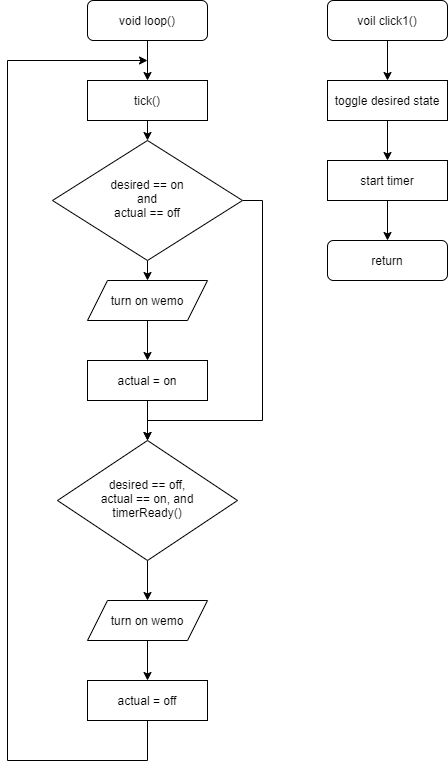

The diagram above was exported from draw.io. Its source (the exported page's mxGraphModel, read from the mxfile embedded in the PNG):
<mxGraphModel dx="1086" dy="846" grid="1" gridSize="10" guides="1" tooltips="1" connect="1" arrows="1" fold="1" page="1" pageScale="1" pageWidth="827" pageHeight="1169" math="0" shadow="0">
  <root>
    <mxCell id="WIyWlLk6GJQsqaUBKTNV-0" />
    <mxCell id="WIyWlLk6GJQsqaUBKTNV-1" parent="WIyWlLk6GJQsqaUBKTNV-0" />
    <mxCell id="3-vpIt-lsYt3ckDMhQO0-13" style="edgeStyle=orthogonalEdgeStyle;rounded=0;orthogonalLoop=1;jettySize=auto;html=1;exitX=0.5;exitY=1;exitDx=0;exitDy=0;entryX=0.5;entryY=0;entryDx=0;entryDy=0;" edge="1" parent="WIyWlLk6GJQsqaUBKTNV-1" source="WIyWlLk6GJQsqaUBKTNV-3" target="3-vpIt-lsYt3ckDMhQO0-12">
      <mxGeometry relative="1" as="geometry" />
    </mxCell>
    <mxCell id="WIyWlLk6GJQsqaUBKTNV-3" value="void loop()" style="rounded=1;whiteSpace=wrap;html=1;fontSize=12;glass=0;strokeWidth=1;shadow=0;" parent="WIyWlLk6GJQsqaUBKTNV-1" vertex="1">
      <mxGeometry x="160" y="80" width="120" height="40" as="geometry" />
    </mxCell>
    <mxCell id="3-vpIt-lsYt3ckDMhQO0-22" style="edgeStyle=orthogonalEdgeStyle;rounded=0;orthogonalLoop=1;jettySize=auto;html=1;exitX=1;exitY=0.5;exitDx=0;exitDy=0;" edge="1" parent="WIyWlLk6GJQsqaUBKTNV-1" source="WIyWlLk6GJQsqaUBKTNV-6" target="3-vpIt-lsYt3ckDMhQO0-10">
      <mxGeometry relative="1" as="geometry">
        <Array as="points">
          <mxPoint x="335" y="280" />
          <mxPoint x="335" y="500" />
          <mxPoint x="220" y="500" />
        </Array>
      </mxGeometry>
    </mxCell>
    <mxCell id="3-vpIt-lsYt3ckDMhQO0-35" style="edgeStyle=orthogonalEdgeStyle;rounded=0;orthogonalLoop=1;jettySize=auto;html=1;exitX=0.5;exitY=1;exitDx=0;exitDy=0;entryX=0.5;entryY=0;entryDx=0;entryDy=0;" edge="1" parent="WIyWlLk6GJQsqaUBKTNV-1" source="WIyWlLk6GJQsqaUBKTNV-6" target="3-vpIt-lsYt3ckDMhQO0-9">
      <mxGeometry relative="1" as="geometry" />
    </mxCell>
    <mxCell id="WIyWlLk6GJQsqaUBKTNV-6" value="desired == on&lt;br&gt;and&lt;br&gt;actual == off" style="rhombus;whiteSpace=wrap;html=1;shadow=0;fontFamily=Helvetica;fontSize=12;align=center;strokeWidth=1;spacing=6;spacingTop=-4;" parent="WIyWlLk6GJQsqaUBKTNV-1" vertex="1">
      <mxGeometry x="125" y="220" width="190" height="120" as="geometry" />
    </mxCell>
    <mxCell id="3-vpIt-lsYt3ckDMhQO0-3" style="edgeStyle=orthogonalEdgeStyle;rounded=0;orthogonalLoop=1;jettySize=auto;html=1;exitX=0.5;exitY=1;exitDx=0;exitDy=0;entryX=0.5;entryY=0;entryDx=0;entryDy=0;" edge="1" parent="WIyWlLk6GJQsqaUBKTNV-1" source="3-vpIt-lsYt3ckDMhQO0-0" target="3-vpIt-lsYt3ckDMhQO0-1">
      <mxGeometry relative="1" as="geometry" />
    </mxCell>
    <mxCell id="3-vpIt-lsYt3ckDMhQO0-0" value="voil click1()" style="rounded=1;whiteSpace=wrap;html=1;" vertex="1" parent="WIyWlLk6GJQsqaUBKTNV-1">
      <mxGeometry x="400" y="80" width="120" height="40" as="geometry" />
    </mxCell>
    <mxCell id="3-vpIt-lsYt3ckDMhQO0-40" style="edgeStyle=orthogonalEdgeStyle;rounded=0;orthogonalLoop=1;jettySize=auto;html=1;entryX=0.5;entryY=0;entryDx=0;entryDy=0;" edge="1" parent="WIyWlLk6GJQsqaUBKTNV-1" source="3-vpIt-lsYt3ckDMhQO0-1" target="3-vpIt-lsYt3ckDMhQO0-39">
      <mxGeometry relative="1" as="geometry" />
    </mxCell>
    <mxCell id="3-vpIt-lsYt3ckDMhQO0-1" value="toggle desired state" style="rounded=0;whiteSpace=wrap;html=1;" vertex="1" parent="WIyWlLk6GJQsqaUBKTNV-1">
      <mxGeometry x="400" y="160" width="120" height="40" as="geometry" />
    </mxCell>
    <mxCell id="3-vpIt-lsYt3ckDMhQO0-2" value="return" style="rounded=1;whiteSpace=wrap;html=1;" vertex="1" parent="WIyWlLk6GJQsqaUBKTNV-1">
      <mxGeometry x="400" y="320" width="120" height="40" as="geometry" />
    </mxCell>
    <mxCell id="3-vpIt-lsYt3ckDMhQO0-36" style="edgeStyle=orthogonalEdgeStyle;rounded=0;orthogonalLoop=1;jettySize=auto;html=1;exitX=0.5;exitY=1;exitDx=0;exitDy=0;entryX=0.5;entryY=0;entryDx=0;entryDy=0;" edge="1" parent="WIyWlLk6GJQsqaUBKTNV-1" source="3-vpIt-lsYt3ckDMhQO0-9" target="3-vpIt-lsYt3ckDMhQO0-31">
      <mxGeometry relative="1" as="geometry" />
    </mxCell>
    <mxCell id="3-vpIt-lsYt3ckDMhQO0-9" value="turn on wemo" style="shape=parallelogram;perimeter=parallelogramPerimeter;whiteSpace=wrap;html=1;fixedSize=1;" vertex="1" parent="WIyWlLk6GJQsqaUBKTNV-1">
      <mxGeometry x="160" y="360" width="120" height="40" as="geometry" />
    </mxCell>
    <mxCell id="3-vpIt-lsYt3ckDMhQO0-18" style="edgeStyle=orthogonalEdgeStyle;rounded=0;orthogonalLoop=1;jettySize=auto;html=1;exitX=0.5;exitY=1;exitDx=0;exitDy=0;entryX=0.5;entryY=0;entryDx=0;entryDy=0;" edge="1" parent="WIyWlLk6GJQsqaUBKTNV-1" source="3-vpIt-lsYt3ckDMhQO0-10" target="3-vpIt-lsYt3ckDMhQO0-11">
      <mxGeometry relative="1" as="geometry" />
    </mxCell>
    <mxCell id="3-vpIt-lsYt3ckDMhQO0-10" value="desired == off,&lt;br&gt;actual == on, and&lt;br&gt;timerReady()" style="rhombus;whiteSpace=wrap;html=1;shadow=0;fontFamily=Helvetica;fontSize=12;align=center;strokeWidth=1;spacing=6;spacingTop=-4;" vertex="1" parent="WIyWlLk6GJQsqaUBKTNV-1">
      <mxGeometry x="130" y="520" width="180" height="120" as="geometry" />
    </mxCell>
    <mxCell id="3-vpIt-lsYt3ckDMhQO0-29" style="edgeStyle=orthogonalEdgeStyle;rounded=0;orthogonalLoop=1;jettySize=auto;html=1;entryX=0.5;entryY=0;entryDx=0;entryDy=0;" edge="1" parent="WIyWlLk6GJQsqaUBKTNV-1" source="3-vpIt-lsYt3ckDMhQO0-11" target="3-vpIt-lsYt3ckDMhQO0-26">
      <mxGeometry relative="1" as="geometry" />
    </mxCell>
    <mxCell id="3-vpIt-lsYt3ckDMhQO0-11" value="turn on wemo" style="shape=parallelogram;perimeter=parallelogramPerimeter;whiteSpace=wrap;html=1;fixedSize=1;" vertex="1" parent="WIyWlLk6GJQsqaUBKTNV-1">
      <mxGeometry x="160" y="680" width="120" height="40" as="geometry" />
    </mxCell>
    <mxCell id="3-vpIt-lsYt3ckDMhQO0-14" style="edgeStyle=orthogonalEdgeStyle;rounded=0;orthogonalLoop=1;jettySize=auto;html=1;exitX=0.5;exitY=1;exitDx=0;exitDy=0;entryX=0.5;entryY=0;entryDx=0;entryDy=0;" edge="1" parent="WIyWlLk6GJQsqaUBKTNV-1" source="3-vpIt-lsYt3ckDMhQO0-12" target="WIyWlLk6GJQsqaUBKTNV-6">
      <mxGeometry relative="1" as="geometry" />
    </mxCell>
    <mxCell id="3-vpIt-lsYt3ckDMhQO0-12" value="tick()" style="rounded=0;whiteSpace=wrap;html=1;" vertex="1" parent="WIyWlLk6GJQsqaUBKTNV-1">
      <mxGeometry x="160" y="160" width="120" height="40" as="geometry" />
    </mxCell>
    <mxCell id="3-vpIt-lsYt3ckDMhQO0-28" style="edgeStyle=orthogonalEdgeStyle;rounded=0;orthogonalLoop=1;jettySize=auto;html=1;exitX=0.5;exitY=1;exitDx=0;exitDy=0;" edge="1" parent="WIyWlLk6GJQsqaUBKTNV-1" source="3-vpIt-lsYt3ckDMhQO0-26">
      <mxGeometry relative="1" as="geometry">
        <mxPoint x="220" y="140" as="targetPoint" />
        <Array as="points">
          <mxPoint x="220" y="840" />
          <mxPoint x="80" y="840" />
          <mxPoint x="80" y="140" />
        </Array>
      </mxGeometry>
    </mxCell>
    <mxCell id="3-vpIt-lsYt3ckDMhQO0-26" value="actual = off" style="rounded=0;whiteSpace=wrap;html=1;" vertex="1" parent="WIyWlLk6GJQsqaUBKTNV-1">
      <mxGeometry x="160" y="760" width="120" height="40" as="geometry" />
    </mxCell>
    <mxCell id="3-vpIt-lsYt3ckDMhQO0-37" style="edgeStyle=orthogonalEdgeStyle;rounded=0;orthogonalLoop=1;jettySize=auto;html=1;exitX=0.5;exitY=1;exitDx=0;exitDy=0;entryX=0.5;entryY=0;entryDx=0;entryDy=0;" edge="1" parent="WIyWlLk6GJQsqaUBKTNV-1" source="3-vpIt-lsYt3ckDMhQO0-31" target="3-vpIt-lsYt3ckDMhQO0-10">
      <mxGeometry relative="1" as="geometry">
        <mxPoint x="220" y="500" as="targetPoint" />
      </mxGeometry>
    </mxCell>
    <mxCell id="3-vpIt-lsYt3ckDMhQO0-31" value="actual = on" style="rounded=0;whiteSpace=wrap;html=1;" vertex="1" parent="WIyWlLk6GJQsqaUBKTNV-1">
      <mxGeometry x="160" y="440" width="120" height="40" as="geometry" />
    </mxCell>
    <mxCell id="3-vpIt-lsYt3ckDMhQO0-41" style="edgeStyle=orthogonalEdgeStyle;rounded=0;orthogonalLoop=1;jettySize=auto;html=1;exitX=0.5;exitY=1;exitDx=0;exitDy=0;entryX=0.5;entryY=0;entryDx=0;entryDy=0;" edge="1" parent="WIyWlLk6GJQsqaUBKTNV-1" source="3-vpIt-lsYt3ckDMhQO0-39" target="3-vpIt-lsYt3ckDMhQO0-2">
      <mxGeometry relative="1" as="geometry" />
    </mxCell>
    <mxCell id="3-vpIt-lsYt3ckDMhQO0-39" value="start timer" style="rounded=0;whiteSpace=wrap;html=1;" vertex="1" parent="WIyWlLk6GJQsqaUBKTNV-1">
      <mxGeometry x="400" y="240" width="120" height="40" as="geometry" />
    </mxCell>
  </root>
</mxGraphModel>